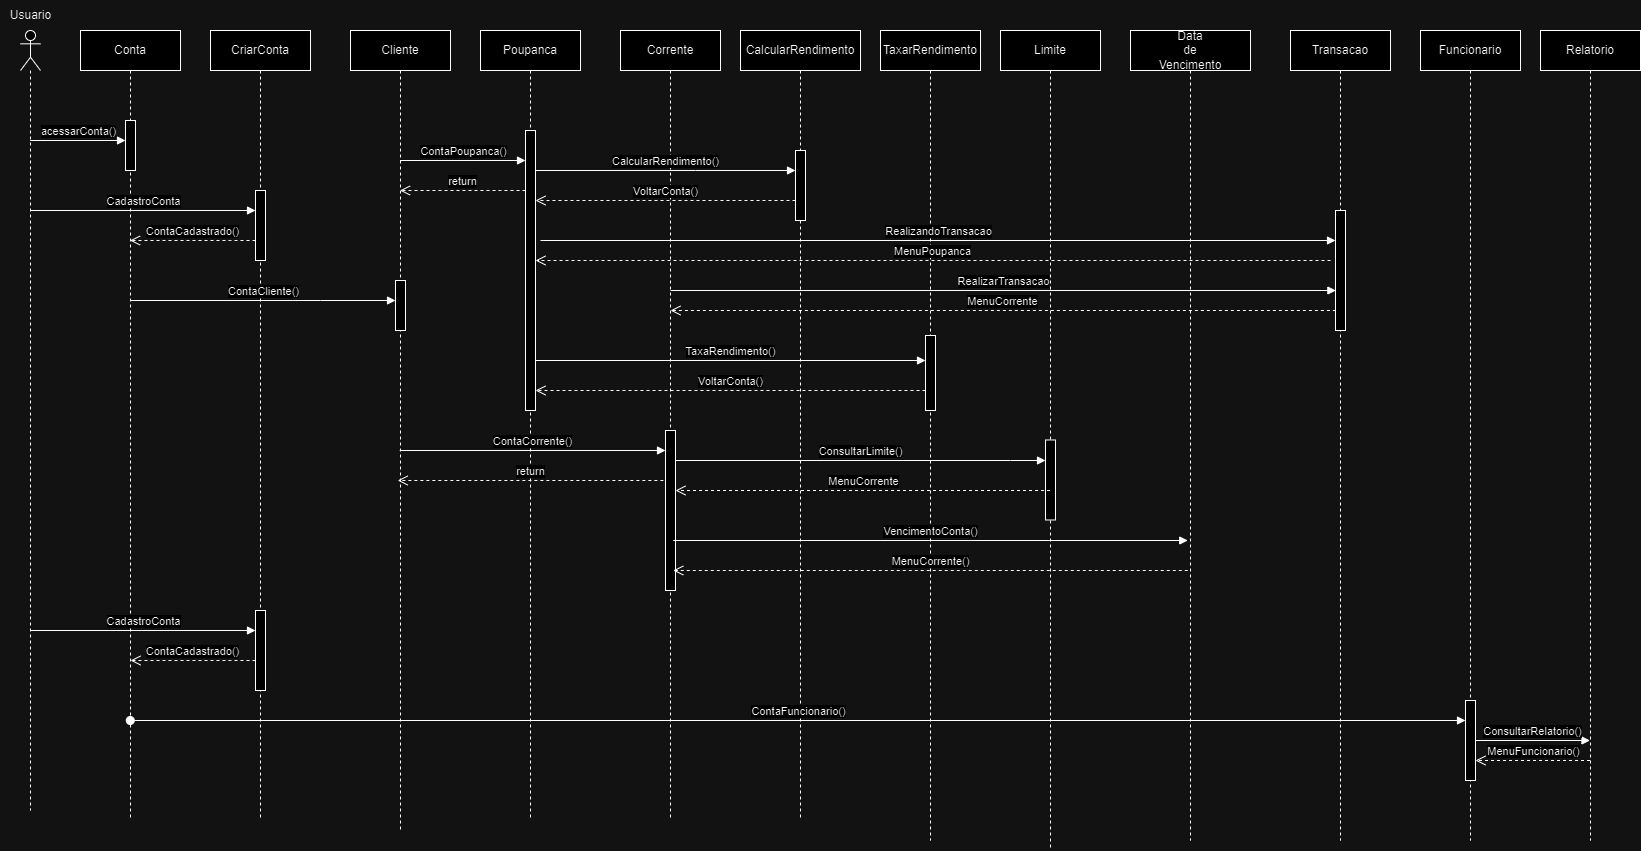

The diagram above was exported from draw.io. Its source (the exported page's mxGraphModel, read from the mxfile embedded in the PNG):
<mxGraphModel dx="1017" dy="665" grid="1" gridSize="10" guides="1" tooltips="1" connect="1" arrows="1" fold="1" page="1" pageScale="1" pageWidth="827" pageHeight="1169" math="0" shadow="0">
  <root>
    <mxCell id="0" />
    <mxCell id="1" parent="0" />
    <mxCell id="OGeWWR_7-TnUa4wkUILJ-2" value="" style="shape=umlLifeline;perimeter=lifelinePerimeter;whiteSpace=wrap;html=1;container=1;dropTarget=0;collapsible=0;recursiveResize=0;outlineConnect=0;portConstraint=eastwest;newEdgeStyle={&quot;curved&quot;:0,&quot;rounded&quot;:0};participant=umlActor;" parent="1" vertex="1">
      <mxGeometry x="40" y="200" width="20" height="780" as="geometry" />
    </mxCell>
    <mxCell id="OGeWWR_7-TnUa4wkUILJ-3" value="Usuario" style="text;html=1;align=center;verticalAlign=middle;resizable=0;points=[];autosize=1;strokeColor=none;fillColor=none;" parent="1" vertex="1">
      <mxGeometry x="20" y="170" width="60" height="30" as="geometry" />
    </mxCell>
    <mxCell id="OGeWWR_7-TnUa4wkUILJ-39" value="Conta" style="shape=umlLifeline;perimeter=lifelinePerimeter;whiteSpace=wrap;html=1;container=1;dropTarget=0;collapsible=0;recursiveResize=0;outlineConnect=0;portConstraint=eastwest;newEdgeStyle={&quot;curved&quot;:0,&quot;rounded&quot;:0};" parent="1" vertex="1">
      <mxGeometry x="100" y="200" width="100" height="790" as="geometry" />
    </mxCell>
    <mxCell id="OGeWWR_7-TnUa4wkUILJ-41" value="" style="html=1;points=[[0,0,0,0,5],[0,1,0,0,-5],[1,0,0,0,5],[1,1,0,0,-5]];perimeter=orthogonalPerimeter;outlineConnect=0;targetShapes=umlLifeline;portConstraint=eastwest;newEdgeStyle={&quot;curved&quot;:0,&quot;rounded&quot;:0};" parent="OGeWWR_7-TnUa4wkUILJ-39" vertex="1">
      <mxGeometry x="45" y="90" width="10" height="50" as="geometry" />
    </mxCell>
    <mxCell id="OGeWWR_7-TnUa4wkUILJ-40" value="acessarConta()" style="html=1;verticalAlign=bottom;endArrow=block;curved=0;rounded=0;" parent="1" edge="1">
      <mxGeometry width="80" relative="1" as="geometry">
        <mxPoint x="49.666666666666686" y="310" as="sourcePoint" />
        <mxPoint x="145" y="310" as="targetPoint" />
        <Array as="points" />
      </mxGeometry>
    </mxCell>
    <mxCell id="OGeWWR_7-TnUa4wkUILJ-44" value="CriarConta" style="shape=umlLifeline;perimeter=lifelinePerimeter;whiteSpace=wrap;html=1;container=1;dropTarget=0;collapsible=0;recursiveResize=0;outlineConnect=0;portConstraint=eastwest;newEdgeStyle={&quot;curved&quot;:0,&quot;rounded&quot;:0};" parent="1" vertex="1">
      <mxGeometry x="230" y="200" width="100" height="790" as="geometry" />
    </mxCell>
    <mxCell id="OGeWWR_7-TnUa4wkUILJ-47" value="" style="html=1;points=[[0,0,0,0,5],[0,1,0,0,-5],[1,0,0,0,5],[1,1,0,0,-5]];perimeter=orthogonalPerimeter;outlineConnect=0;targetShapes=umlLifeline;portConstraint=eastwest;newEdgeStyle={&quot;curved&quot;:0,&quot;rounded&quot;:0};" parent="OGeWWR_7-TnUa4wkUILJ-44" vertex="1">
      <mxGeometry x="45" y="160" width="10" height="70" as="geometry" />
    </mxCell>
    <mxCell id="OGeWWR_7-TnUa4wkUILJ-87" value="" style="html=1;points=[[0,0,0,0,5],[0,1,0,0,-5],[1,0,0,0,5],[1,1,0,0,-5]];perimeter=orthogonalPerimeter;outlineConnect=0;targetShapes=umlLifeline;portConstraint=eastwest;newEdgeStyle={&quot;curved&quot;:0,&quot;rounded&quot;:0};" parent="OGeWWR_7-TnUa4wkUILJ-44" vertex="1">
      <mxGeometry x="45" y="580" width="10" height="80" as="geometry" />
    </mxCell>
    <mxCell id="OGeWWR_7-TnUa4wkUILJ-45" value="CadastroConta" style="html=1;verticalAlign=bottom;endArrow=block;curved=0;rounded=0;" parent="1" target="OGeWWR_7-TnUa4wkUILJ-47" edge="1">
      <mxGeometry width="80" relative="1" as="geometry">
        <mxPoint x="49.666666666666686" y="380" as="sourcePoint" />
        <mxPoint x="279.5" y="380" as="targetPoint" />
      </mxGeometry>
    </mxCell>
    <mxCell id="OGeWWR_7-TnUa4wkUILJ-46" value="ContaCadastrado()" style="html=1;verticalAlign=bottom;endArrow=open;dashed=1;endSize=8;curved=0;rounded=0;" parent="1" source="OGeWWR_7-TnUa4wkUILJ-47" target="OGeWWR_7-TnUa4wkUILJ-39" edge="1">
      <mxGeometry relative="1" as="geometry">
        <mxPoint x="240" y="430" as="sourcePoint" />
        <mxPoint x="160" y="430" as="targetPoint" />
        <Array as="points">
          <mxPoint x="250" y="410" />
        </Array>
      </mxGeometry>
    </mxCell>
    <mxCell id="OGeWWR_7-TnUa4wkUILJ-48" value="Cliente" style="shape=umlLifeline;perimeter=lifelinePerimeter;whiteSpace=wrap;html=1;container=1;dropTarget=0;collapsible=0;recursiveResize=0;outlineConnect=0;portConstraint=eastwest;newEdgeStyle={&quot;curved&quot;:0,&quot;rounded&quot;:0};" parent="1" vertex="1">
      <mxGeometry x="370" y="200" width="100" height="800" as="geometry" />
    </mxCell>
    <mxCell id="OGeWWR_7-TnUa4wkUILJ-52" value="" style="html=1;points=[[0,0,0,0,5],[0,1,0,0,-5],[1,0,0,0,5],[1,1,0,0,-5]];perimeter=orthogonalPerimeter;outlineConnect=0;targetShapes=umlLifeline;portConstraint=eastwest;newEdgeStyle={&quot;curved&quot;:0,&quot;rounded&quot;:0};" parent="OGeWWR_7-TnUa4wkUILJ-48" vertex="1">
      <mxGeometry x="45" y="250" width="10" height="50" as="geometry" />
    </mxCell>
    <mxCell id="OGeWWR_7-TnUa4wkUILJ-49" value="ContaCliente()" style="html=1;verticalAlign=bottom;endArrow=block;curved=0;rounded=0;" parent="1" source="OGeWWR_7-TnUa4wkUILJ-39" target="OGeWWR_7-TnUa4wkUILJ-52" edge="1">
      <mxGeometry width="80" relative="1" as="geometry">
        <mxPoint x="145" y="470" as="sourcePoint" />
        <mxPoint x="415" y="470" as="targetPoint" />
        <Array as="points">
          <mxPoint x="340" y="470" />
        </Array>
      </mxGeometry>
    </mxCell>
    <mxCell id="OGeWWR_7-TnUa4wkUILJ-50" value="Poupanca" style="shape=umlLifeline;perimeter=lifelinePerimeter;whiteSpace=wrap;html=1;container=1;dropTarget=0;collapsible=0;recursiveResize=0;outlineConnect=0;portConstraint=eastwest;newEdgeStyle={&quot;curved&quot;:0,&quot;rounded&quot;:0};" parent="1" vertex="1">
      <mxGeometry x="500" y="200" width="100" height="790" as="geometry" />
    </mxCell>
    <mxCell id="OGeWWR_7-TnUa4wkUILJ-55" value="" style="html=1;points=[[0,0,0,0,5],[0,1,0,0,-5],[1,0,0,0,5],[1,1,0,0,-5]];perimeter=orthogonalPerimeter;outlineConnect=0;targetShapes=umlLifeline;portConstraint=eastwest;newEdgeStyle={&quot;curved&quot;:0,&quot;rounded&quot;:0};" parent="OGeWWR_7-TnUa4wkUILJ-50" vertex="1">
      <mxGeometry x="45" y="100" width="10" height="280" as="geometry" />
    </mxCell>
    <mxCell id="OGeWWR_7-TnUa4wkUILJ-51" value="Corrente" style="shape=umlLifeline;perimeter=lifelinePerimeter;whiteSpace=wrap;html=1;container=1;dropTarget=0;collapsible=0;recursiveResize=0;outlineConnect=0;portConstraint=eastwest;newEdgeStyle={&quot;curved&quot;:0,&quot;rounded&quot;:0};" parent="1" vertex="1">
      <mxGeometry x="640" y="200" width="100" height="790" as="geometry" />
    </mxCell>
    <mxCell id="OGeWWR_7-TnUa4wkUILJ-68" value="" style="html=1;points=[[0,0,0,0,5],[0,1,0,0,-5],[1,0,0,0,5],[1,1,0,0,-5]];perimeter=orthogonalPerimeter;outlineConnect=0;targetShapes=umlLifeline;portConstraint=eastwest;newEdgeStyle={&quot;curved&quot;:0,&quot;rounded&quot;:0};" parent="OGeWWR_7-TnUa4wkUILJ-51" vertex="1">
      <mxGeometry x="45" y="400" width="10" height="160" as="geometry" />
    </mxCell>
    <mxCell id="OGeWWR_7-TnUa4wkUILJ-53" value="ContaPoupanca()" style="html=1;verticalAlign=bottom;endArrow=block;curved=0;rounded=0;" parent="1" edge="1">
      <mxGeometry width="80" relative="1" as="geometry">
        <mxPoint x="419.54761904761904" y="330" as="sourcePoint" />
        <mxPoint x="545" y="330" as="targetPoint" />
      </mxGeometry>
    </mxCell>
    <mxCell id="OGeWWR_7-TnUa4wkUILJ-54" value="return" style="html=1;verticalAlign=bottom;endArrow=open;dashed=1;endSize=8;curved=0;rounded=0;" parent="1" source="OGeWWR_7-TnUa4wkUILJ-55" target="OGeWWR_7-TnUa4wkUILJ-48" edge="1">
      <mxGeometry relative="1" as="geometry">
        <mxPoint x="549.5000000000001" y="570" as="sourcePoint" />
        <mxPoint x="419.81034482758616" y="570" as="targetPoint" />
        <Array as="points">
          <mxPoint x="520" y="360" />
        </Array>
      </mxGeometry>
    </mxCell>
    <mxCell id="OGeWWR_7-TnUa4wkUILJ-56" value="CalcularRendimento" style="shape=umlLifeline;perimeter=lifelinePerimeter;whiteSpace=wrap;html=1;container=1;dropTarget=0;collapsible=0;recursiveResize=0;outlineConnect=0;portConstraint=eastwest;newEdgeStyle={&quot;curved&quot;:0,&quot;rounded&quot;:0};" parent="1" vertex="1">
      <mxGeometry x="760" y="200" width="120" height="790" as="geometry" />
    </mxCell>
    <mxCell id="OGeWWR_7-TnUa4wkUILJ-59" value="" style="html=1;points=[[0,0,0,0,5],[0,1,0,0,-5],[1,0,0,0,5],[1,1,0,0,-5]];perimeter=orthogonalPerimeter;outlineConnect=0;targetShapes=umlLifeline;portConstraint=eastwest;newEdgeStyle={&quot;curved&quot;:0,&quot;rounded&quot;:0};" parent="OGeWWR_7-TnUa4wkUILJ-56" vertex="1">
      <mxGeometry x="55" y="120" width="10" height="70" as="geometry" />
    </mxCell>
    <mxCell id="OGeWWR_7-TnUa4wkUILJ-57" value="CalcularRendimento()" style="html=1;verticalAlign=bottom;endArrow=block;curved=0;rounded=0;" parent="1" edge="1">
      <mxGeometry width="80" relative="1" as="geometry">
        <mxPoint x="555" y="340" as="sourcePoint" />
        <mxPoint x="815" y="340" as="targetPoint" />
        <Array as="points">
          <mxPoint x="715" y="340" />
        </Array>
      </mxGeometry>
    </mxCell>
    <mxCell id="OGeWWR_7-TnUa4wkUILJ-58" value="VoltarConta()" style="html=1;verticalAlign=bottom;endArrow=open;dashed=1;endSize=8;curved=0;rounded=0;" parent="1" edge="1">
      <mxGeometry relative="1" as="geometry">
        <mxPoint x="815" y="370" as="sourcePoint" />
        <mxPoint x="555" y="370" as="targetPoint" />
      </mxGeometry>
    </mxCell>
    <mxCell id="OGeWWR_7-TnUa4wkUILJ-60" value="TaxarRendimento" style="shape=umlLifeline;perimeter=lifelinePerimeter;whiteSpace=wrap;html=1;container=1;dropTarget=0;collapsible=0;recursiveResize=0;outlineConnect=0;portConstraint=eastwest;newEdgeStyle={&quot;curved&quot;:0,&quot;rounded&quot;:0};" parent="1" vertex="1">
      <mxGeometry x="900" y="200" width="100" height="810" as="geometry" />
    </mxCell>
    <mxCell id="OGeWWR_7-TnUa4wkUILJ-64" value="" style="html=1;points=[[0,0,0,0,5],[0,1,0,0,-5],[1,0,0,0,5],[1,1,0,0,-5]];perimeter=orthogonalPerimeter;outlineConnect=0;targetShapes=umlLifeline;portConstraint=eastwest;newEdgeStyle={&quot;curved&quot;:0,&quot;rounded&quot;:0};" parent="OGeWWR_7-TnUa4wkUILJ-60" vertex="1">
      <mxGeometry x="45" y="305" width="10" height="75" as="geometry" />
    </mxCell>
    <mxCell id="OGeWWR_7-TnUa4wkUILJ-61" value="TaxaRendimento()" style="html=1;verticalAlign=bottom;endArrow=block;curved=0;rounded=0;" parent="1" edge="1">
      <mxGeometry width="80" relative="1" as="geometry">
        <mxPoint x="555" y="530" as="sourcePoint" />
        <mxPoint x="945" y="530" as="targetPoint" />
      </mxGeometry>
    </mxCell>
    <mxCell id="OGeWWR_7-TnUa4wkUILJ-62" value="VoltarConta()" style="html=1;verticalAlign=bottom;endArrow=open;dashed=1;endSize=8;curved=0;rounded=0;" parent="1" edge="1">
      <mxGeometry relative="1" as="geometry">
        <mxPoint x="945" y="560" as="sourcePoint" />
        <mxPoint x="555" y="560" as="targetPoint" />
      </mxGeometry>
    </mxCell>
    <mxCell id="OGeWWR_7-TnUa4wkUILJ-65" value="ContaCorrente()" style="html=1;verticalAlign=bottom;endArrow=block;curved=0;rounded=0;" parent="1" target="OGeWWR_7-TnUa4wkUILJ-68" edge="1">
      <mxGeometry width="80" relative="1" as="geometry">
        <mxPoint x="419.25" y="620" as="sourcePoint" />
        <mxPoint x="689.4999999999998" y="620" as="targetPoint" />
      </mxGeometry>
    </mxCell>
    <mxCell id="OGeWWR_7-TnUa4wkUILJ-66" value="return" style="html=1;verticalAlign=bottom;endArrow=open;dashed=1;endSize=8;curved=0;rounded=0;" parent="1" edge="1">
      <mxGeometry relative="1" as="geometry">
        <mxPoint x="682.88" y="650" as="sourcePoint" />
        <mxPoint x="417.13" y="650" as="targetPoint" />
      </mxGeometry>
    </mxCell>
    <mxCell id="OGeWWR_7-TnUa4wkUILJ-67" value="Limite" style="shape=umlLifeline;perimeter=lifelinePerimeter;whiteSpace=wrap;html=1;container=1;dropTarget=0;collapsible=0;recursiveResize=0;outlineConnect=0;portConstraint=eastwest;newEdgeStyle={&quot;curved&quot;:0,&quot;rounded&quot;:0};" parent="1" vertex="1">
      <mxGeometry x="1020" y="200" width="100" height="820" as="geometry" />
    </mxCell>
    <mxCell id="OGeWWR_7-TnUa4wkUILJ-73" value="" style="html=1;points=[[0,0,0,0,5],[0,1,0,0,-5],[1,0,0,0,5],[1,1,0,0,-5]];perimeter=orthogonalPerimeter;outlineConnect=0;targetShapes=umlLifeline;portConstraint=eastwest;newEdgeStyle={&quot;curved&quot;:0,&quot;rounded&quot;:0};" parent="OGeWWR_7-TnUa4wkUILJ-67" vertex="1">
      <mxGeometry x="45" y="409.47" width="10" height="80" as="geometry" />
    </mxCell>
    <mxCell id="OGeWWR_7-TnUa4wkUILJ-70" value="MenuCorrente" style="html=1;verticalAlign=bottom;endArrow=open;dashed=1;endSize=8;curved=0;rounded=0;" parent="1" target="OGeWWR_7-TnUa4wkUILJ-68" edge="1">
      <mxGeometry relative="1" as="geometry">
        <mxPoint x="1069.5" y="660" as="sourcePoint" />
        <mxPoint x="695" y="660" as="targetPoint" />
      </mxGeometry>
    </mxCell>
    <mxCell id="OGeWWR_7-TnUa4wkUILJ-71" value="Data&lt;div&gt;de&lt;/div&gt;&lt;div&gt;Vencimento&lt;/div&gt;" style="shape=umlLifeline;perimeter=lifelinePerimeter;whiteSpace=wrap;html=1;container=1;dropTarget=0;collapsible=0;recursiveResize=0;outlineConnect=0;portConstraint=eastwest;newEdgeStyle={&quot;curved&quot;:0,&quot;rounded&quot;:0};" parent="1" vertex="1">
      <mxGeometry x="1150" y="200" width="120" height="810" as="geometry" />
    </mxCell>
    <mxCell id="OGeWWR_7-TnUa4wkUILJ-69" value="ConsultarLimite()" style="html=1;verticalAlign=bottom;endArrow=block;curved=0;rounded=0;" parent="1" source="OGeWWR_7-TnUa4wkUILJ-68" target="OGeWWR_7-TnUa4wkUILJ-73" edge="1">
      <mxGeometry width="80" relative="1" as="geometry">
        <mxPoint x="700" y="630" as="sourcePoint" />
        <mxPoint x="1070" y="630" as="targetPoint" />
        <Array as="points">
          <mxPoint x="1030" y="630" />
        </Array>
      </mxGeometry>
    </mxCell>
    <mxCell id="OGeWWR_7-TnUa4wkUILJ-75" value="VencimentoConta()" style="html=1;verticalAlign=bottom;endArrow=block;curved=0;rounded=0;" parent="1" edge="1">
      <mxGeometry width="80" relative="1" as="geometry">
        <mxPoint x="692.75" y="710" as="sourcePoint" />
        <mxPoint x="1207.25" y="710" as="targetPoint" />
      </mxGeometry>
    </mxCell>
    <mxCell id="OGeWWR_7-TnUa4wkUILJ-76" value="MenuCorrente()" style="html=1;verticalAlign=bottom;endArrow=open;dashed=1;endSize=8;curved=0;rounded=0;" parent="1" edge="1">
      <mxGeometry relative="1" as="geometry">
        <mxPoint x="1207.25" y="740" as="sourcePoint" />
        <mxPoint x="692.75" y="740" as="targetPoint" />
      </mxGeometry>
    </mxCell>
    <mxCell id="OGeWWR_7-TnUa4wkUILJ-79" value="Transacao" style="shape=umlLifeline;perimeter=lifelinePerimeter;whiteSpace=wrap;html=1;container=1;dropTarget=0;collapsible=0;recursiveResize=0;outlineConnect=0;portConstraint=eastwest;newEdgeStyle={&quot;curved&quot;:0,&quot;rounded&quot;:0};" parent="1" vertex="1">
      <mxGeometry x="1310" y="200" width="100" height="810" as="geometry" />
    </mxCell>
    <mxCell id="OGeWWR_7-TnUa4wkUILJ-83" value="" style="html=1;points=[[0,0,0,0,5],[0,1,0,0,-5],[1,0,0,0,5],[1,1,0,0,-5]];perimeter=orthogonalPerimeter;outlineConnect=0;targetShapes=umlLifeline;portConstraint=eastwest;newEdgeStyle={&quot;curved&quot;:0,&quot;rounded&quot;:0};" parent="OGeWWR_7-TnUa4wkUILJ-79" vertex="1">
      <mxGeometry x="45" y="180" width="10" height="120" as="geometry" />
    </mxCell>
    <mxCell id="OGeWWR_7-TnUa4wkUILJ-81" value="RealizandoTransacao" style="html=1;verticalAlign=bottom;endArrow=block;curved=0;rounded=0;" parent="1" target="OGeWWR_7-TnUa4wkUILJ-83" edge="1">
      <mxGeometry width="80" relative="1" as="geometry">
        <mxPoint x="559.9973684210524" y="410" as="sourcePoint" />
        <mxPoint x="1365.7700000000004" y="410" as="targetPoint" />
      </mxGeometry>
    </mxCell>
    <mxCell id="OGeWWR_7-TnUa4wkUILJ-82" value="MenuPoupanca" style="html=1;verticalAlign=bottom;endArrow=open;dashed=1;endSize=8;curved=0;rounded=0;" parent="1" target="OGeWWR_7-TnUa4wkUILJ-55" edge="1">
      <mxGeometry relative="1" as="geometry">
        <mxPoint x="1350" y="430" as="sourcePoint" />
        <mxPoint x="550" y="430" as="targetPoint" />
      </mxGeometry>
    </mxCell>
    <mxCell id="OGeWWR_7-TnUa4wkUILJ-84" value="RealizarTransacao" style="html=1;verticalAlign=bottom;endArrow=block;curved=0;rounded=0;" parent="1" edge="1">
      <mxGeometry width="80" relative="1" as="geometry">
        <mxPoint x="690.0004347826087" y="460" as="sourcePoint" />
        <mxPoint x="1355.37" y="460" as="targetPoint" />
      </mxGeometry>
    </mxCell>
    <mxCell id="OGeWWR_7-TnUa4wkUILJ-85" value="MenuCorrente" style="html=1;verticalAlign=bottom;endArrow=open;dashed=1;endSize=8;curved=0;rounded=0;" parent="1" edge="1">
      <mxGeometry relative="1" as="geometry">
        <mxPoint x="1355.37" y="480" as="sourcePoint" />
        <mxPoint x="690.0004347826087" y="480" as="targetPoint" />
      </mxGeometry>
    </mxCell>
    <mxCell id="OGeWWR_7-TnUa4wkUILJ-88" value="CadastroConta" style="html=1;verticalAlign=bottom;endArrow=block;curved=0;rounded=0;" parent="1" edge="1">
      <mxGeometry width="80" relative="1" as="geometry">
        <mxPoint x="49.75925925925924" y="800" as="sourcePoint" />
        <mxPoint x="275" y="800" as="targetPoint" />
      </mxGeometry>
    </mxCell>
    <mxCell id="OGeWWR_7-TnUa4wkUILJ-90" value="ContaCadastrado()" style="html=1;verticalAlign=bottom;endArrow=open;dashed=1;endSize=8;curved=0;rounded=0;" parent="1" edge="1">
      <mxGeometry relative="1" as="geometry">
        <mxPoint x="275" y="830" as="sourcePoint" />
        <mxPoint x="150" y="830" as="targetPoint" />
        <Array as="points">
          <mxPoint x="250" y="830" />
        </Array>
      </mxGeometry>
    </mxCell>
    <mxCell id="OGeWWR_7-TnUa4wkUILJ-91" value="Funcionario" style="shape=umlLifeline;perimeter=lifelinePerimeter;whiteSpace=wrap;html=1;container=1;dropTarget=0;collapsible=0;recursiveResize=0;outlineConnect=0;portConstraint=eastwest;newEdgeStyle={&quot;curved&quot;:0,&quot;rounded&quot;:0};" parent="1" vertex="1">
      <mxGeometry x="1440" y="200" width="100" height="810" as="geometry" />
    </mxCell>
    <mxCell id="OGeWWR_7-TnUa4wkUILJ-94" value="" style="html=1;points=[[0,0,0,0,5],[0,1,0,0,-5],[1,0,0,0,5],[1,1,0,0,-5]];perimeter=orthogonalPerimeter;outlineConnect=0;targetShapes=umlLifeline;portConstraint=eastwest;newEdgeStyle={&quot;curved&quot;:0,&quot;rounded&quot;:0};" parent="OGeWWR_7-TnUa4wkUILJ-91" vertex="1">
      <mxGeometry x="45" y="670" width="10" height="80" as="geometry" />
    </mxCell>
    <mxCell id="OGeWWR_7-TnUa4wkUILJ-92" value="ContaFuncionario()" style="html=1;verticalAlign=bottom;startArrow=oval;startFill=1;endArrow=block;startSize=8;curved=0;rounded=0;" parent="1" target="OGeWWR_7-TnUa4wkUILJ-94" edge="1">
      <mxGeometry width="60" relative="1" as="geometry">
        <mxPoint x="149.78142857142845" y="890" as="sourcePoint" />
        <mxPoint x="1490.21" y="890" as="targetPoint" />
      </mxGeometry>
    </mxCell>
    <mxCell id="OGeWWR_7-TnUa4wkUILJ-95" value="Relatorio" style="shape=umlLifeline;perimeter=lifelinePerimeter;whiteSpace=wrap;html=1;container=1;dropTarget=0;collapsible=0;recursiveResize=0;outlineConnect=0;portConstraint=eastwest;newEdgeStyle={&quot;curved&quot;:0,&quot;rounded&quot;:0};" parent="1" vertex="1">
      <mxGeometry x="1560" y="200" width="100" height="810" as="geometry" />
    </mxCell>
    <mxCell id="OGeWWR_7-TnUa4wkUILJ-96" value="ConsultarRelatorio()" style="html=1;verticalAlign=bottom;endArrow=block;curved=0;rounded=0;" parent="1" source="OGeWWR_7-TnUa4wkUILJ-94" target="OGeWWR_7-TnUa4wkUILJ-95" edge="1">
      <mxGeometry width="80" relative="1" as="geometry">
        <mxPoint x="1514" y="920" as="sourcePoint" />
        <mxPoint x="1653.9" y="920" as="targetPoint" />
      </mxGeometry>
    </mxCell>
    <mxCell id="OGeWWR_7-TnUa4wkUILJ-98" value="MenuFuncionario()" style="html=1;verticalAlign=bottom;endArrow=open;dashed=1;endSize=8;curved=0;rounded=0;" parent="1" edge="1">
      <mxGeometry relative="1" as="geometry">
        <mxPoint x="1609.5" y="930" as="sourcePoint" />
        <mxPoint x="1495" y="930" as="targetPoint" />
      </mxGeometry>
    </mxCell>
  </root>
</mxGraphModel>